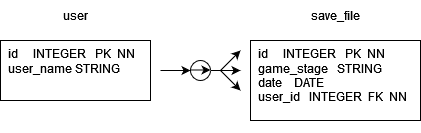

The diagram above was exported from draw.io. Its source (the exported page's mxGraphModel, read from the mxfile embedded in the PNG):
<mxGraphModel dx="1434" dy="754" grid="1" gridSize="10" guides="1" tooltips="1" connect="1" arrows="1" fold="1" page="1" pageScale="1" pageWidth="850" pageHeight="1100" math="0" shadow="0">
  <root>
    <mxCell id="0" />
    <mxCell id="1" parent="0" />
    <mxCell id="SQfHQZAj5vpMO2smwRVd-1" value="&lt;div&gt;&amp;nbsp; id&amp;nbsp;&amp;nbsp;&amp;nbsp;&amp;nbsp; INTEGER&amp;nbsp;&amp;nbsp; PK&amp;nbsp; NN&lt;/div&gt;&lt;div&gt;&amp;nbsp; user_name STRING&lt;br&gt;&lt;/div&gt;" style="rounded=0;whiteSpace=wrap;html=1;labelPosition=center;verticalLabelPosition=middle;align=left;verticalAlign=top;" vertex="1" parent="1">
      <mxGeometry x="160" y="170" width="150" height="60" as="geometry" />
    </mxCell>
    <mxCell id="SQfHQZAj5vpMO2smwRVd-2" value="&lt;div align=&quot;left&quot;&gt;&amp;nbsp; id&amp;nbsp;&amp;nbsp;&amp;nbsp;&amp;nbsp; INTEGER&amp;nbsp;&amp;nbsp; PK&amp;nbsp; NN&lt;/div&gt;&lt;div align=&quot;left&quot;&gt;&amp;nbsp; game_stage&amp;nbsp;&amp;nbsp; STRING&lt;/div&gt;&lt;div align=&quot;left&quot;&gt;&amp;nbsp; date&amp;nbsp;&amp;nbsp;&amp;nbsp; DATE&lt;/div&gt;&lt;div align=&quot;left&quot;&gt;&amp;nbsp; user_id&amp;nbsp;&amp;nbsp; INTEGER&amp;nbsp; FK&amp;nbsp; NN&lt;br&gt;&lt;/div&gt;&lt;div align=&quot;left&quot;&gt;&lt;div&gt;&lt;br&gt;&lt;/div&gt;&lt;br&gt;&lt;/div&gt;" style="rounded=0;whiteSpace=wrap;html=1;align=left;verticalAlign=top;labelPosition=center;verticalLabelPosition=middle;" vertex="1" parent="1">
      <mxGeometry x="410" y="170" width="170" height="80" as="geometry" />
    </mxCell>
    <mxCell id="SQfHQZAj5vpMO2smwRVd-3" value="" style="endArrow=classic;html=1;rounded=0;" edge="1" parent="1" source="SQfHQZAj5vpMO2smwRVd-6">
      <mxGeometry width="50" height="50" relative="1" as="geometry">
        <mxPoint x="320" y="200" as="sourcePoint" />
        <mxPoint x="400" y="200" as="targetPoint" />
      </mxGeometry>
    </mxCell>
    <mxCell id="SQfHQZAj5vpMO2smwRVd-4" value="" style="endArrow=classic;html=1;rounded=0;" edge="1" parent="1">
      <mxGeometry width="50" height="50" relative="1" as="geometry">
        <mxPoint x="380" y="200" as="sourcePoint" />
        <mxPoint x="400" y="220" as="targetPoint" />
        <Array as="points">
          <mxPoint x="390" y="210" />
        </Array>
      </mxGeometry>
    </mxCell>
    <mxCell id="SQfHQZAj5vpMO2smwRVd-5" value="" style="endArrow=classic;html=1;rounded=0;" edge="1" parent="1">
      <mxGeometry width="50" height="50" relative="1" as="geometry">
        <mxPoint x="380" y="200" as="sourcePoint" />
        <mxPoint x="400" y="180" as="targetPoint" />
      </mxGeometry>
    </mxCell>
    <mxCell id="SQfHQZAj5vpMO2smwRVd-7" value="" style="endArrow=classic;html=1;rounded=0;" edge="1" parent="1" target="SQfHQZAj5vpMO2smwRVd-6">
      <mxGeometry width="50" height="50" relative="1" as="geometry">
        <mxPoint x="320" y="200" as="sourcePoint" />
        <mxPoint x="400" y="200" as="targetPoint" />
      </mxGeometry>
    </mxCell>
    <mxCell id="SQfHQZAj5vpMO2smwRVd-6" value="" style="ellipse;whiteSpace=wrap;html=1;aspect=fixed;" vertex="1" parent="1">
      <mxGeometry x="350" y="190" width="20" height="20" as="geometry" />
    </mxCell>
    <mxCell id="SQfHQZAj5vpMO2smwRVd-9" value="" style="endArrow=classic;html=1;rounded=0;" edge="1" parent="1">
      <mxGeometry width="50" height="50" relative="1" as="geometry">
        <mxPoint x="350" y="199.5" as="sourcePoint" />
        <mxPoint x="370" y="199.5" as="targetPoint" />
      </mxGeometry>
    </mxCell>
    <mxCell id="SQfHQZAj5vpMO2smwRVd-10" value="user" style="text;html=1;align=center;verticalAlign=middle;whiteSpace=wrap;rounded=0;" vertex="1" parent="1">
      <mxGeometry x="205" y="130" width="60" height="30" as="geometry" />
    </mxCell>
    <mxCell id="SQfHQZAj5vpMO2smwRVd-11" value="save_file" style="text;html=1;align=center;verticalAlign=middle;whiteSpace=wrap;rounded=0;" vertex="1" parent="1">
      <mxGeometry x="465" y="130" width="60" height="30" as="geometry" />
    </mxCell>
  </root>
</mxGraphModel>